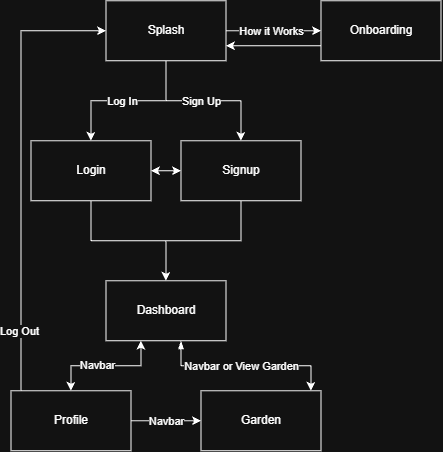

The diagram above was exported from draw.io. Its source (the exported page's mxGraphModel, read from the mxfile embedded in the PNG):
<mxGraphModel dx="808" dy="444" grid="1" gridSize="10" guides="1" tooltips="1" connect="1" arrows="1" fold="1" page="1" pageScale="1" pageWidth="850" pageHeight="1100" math="0" shadow="0">
  <root>
    <mxCell id="0" />
    <mxCell id="1" parent="0" />
    <mxCell id="Sbr_UyE6XVon461_AzHd-3" edge="1" parent="1" source="Sbr_UyE6XVon461_AzHd-1" style="edgeStyle=orthogonalEdgeStyle;rounded=0;orthogonalLoop=1;jettySize=auto;html=1;" target="Sbr_UyE6XVon461_AzHd-2" value="">
      <mxGeometry relative="1" as="geometry" />
    </mxCell>
    <mxCell id="Sbr_UyE6XVon461_AzHd-10" connectable="0" parent="Sbr_UyE6XVon461_AzHd-3" style="edgeLabel;html=1;align=center;verticalAlign=middle;resizable=0;points=[];" value="How it Works" vertex="1">
      <mxGeometry relative="1" x="-0.311" as="geometry">
        <mxPoint x="13" as="offset" />
      </mxGeometry>
    </mxCell>
    <mxCell id="Sbr_UyE6XVon461_AzHd-5" edge="1" parent="1" source="Sbr_UyE6XVon461_AzHd-1" style="edgeStyle=orthogonalEdgeStyle;rounded=0;orthogonalLoop=1;jettySize=auto;html=1;" target="Sbr_UyE6XVon461_AzHd-4" value="">
      <mxGeometry relative="1" as="geometry" />
    </mxCell>
    <mxCell id="Sbr_UyE6XVon461_AzHd-6" edge="1" parent="1" source="Sbr_UyE6XVon461_AzHd-1" style="edgeStyle=orthogonalEdgeStyle;rounded=0;orthogonalLoop=1;jettySize=auto;html=1;" target="Sbr_UyE6XVon461_AzHd-4" value="">
      <mxGeometry relative="1" as="geometry" />
    </mxCell>
    <mxCell id="Sbr_UyE6XVon461_AzHd-15" connectable="0" parent="Sbr_UyE6XVon461_AzHd-6" style="edgeLabel;html=1;align=center;verticalAlign=middle;resizable=0;points=[];" value="Log In" vertex="1">
      <mxGeometry relative="1" x="0.0863" as="geometry">
        <mxPoint as="offset" />
      </mxGeometry>
    </mxCell>
    <mxCell id="Sbr_UyE6XVon461_AzHd-8" edge="1" parent="1" source="Sbr_UyE6XVon461_AzHd-1" style="edgeStyle=orthogonalEdgeStyle;rounded=0;orthogonalLoop=1;jettySize=auto;html=1;" target="Sbr_UyE6XVon461_AzHd-7" value="">
      <mxGeometry relative="1" as="geometry" />
    </mxCell>
    <mxCell id="Sbr_UyE6XVon461_AzHd-11" connectable="0" parent="Sbr_UyE6XVon461_AzHd-8" style="edgeLabel;html=1;align=center;verticalAlign=middle;resizable=0;points=[];" value="Sign Up" vertex="1">
      <mxGeometry relative="1" x="-0.0771" as="geometry">
        <mxPoint x="4" as="offset" />
      </mxGeometry>
    </mxCell>
    <mxCell id="Sbr_UyE6XVon461_AzHd-1" parent="1" style="rounded=0;whiteSpace=wrap;html=1;" value="Splash" vertex="1">
      <mxGeometry height="60" width="120" x="365" y="160" as="geometry" />
    </mxCell>
    <mxCell id="Sbr_UyE6XVon461_AzHd-31" edge="1" parent="1" source="Sbr_UyE6XVon461_AzHd-2" style="edgeStyle=orthogonalEdgeStyle;rounded=0;orthogonalLoop=1;jettySize=auto;html=1;entryX=1;entryY=0.75;entryDx=0;entryDy=0;" target="Sbr_UyE6XVon461_AzHd-1">
      <mxGeometry relative="1" as="geometry">
        <Array as="points">
          <mxPoint x="550" y="205" />
          <mxPoint x="550" y="205" />
        </Array>
      </mxGeometry>
    </mxCell>
    <mxCell id="Sbr_UyE6XVon461_AzHd-2" parent="1" style="rounded=0;whiteSpace=wrap;html=1;" value="Onboarding" vertex="1">
      <mxGeometry height="60" width="120" x="580" y="160" as="geometry" />
    </mxCell>
    <mxCell id="Sbr_UyE6XVon461_AzHd-18" edge="1" parent="1" source="Sbr_UyE6XVon461_AzHd-4" style="edgeStyle=orthogonalEdgeStyle;rounded=0;orthogonalLoop=1;jettySize=auto;html=1;" target="Sbr_UyE6XVon461_AzHd-17" value="">
      <mxGeometry relative="1" as="geometry" />
    </mxCell>
    <mxCell id="Sbr_UyE6XVon461_AzHd-4" parent="1" style="rounded=0;whiteSpace=wrap;html=1;" value="Login" vertex="1">
      <mxGeometry height="60" width="120" x="290" y="300" as="geometry" />
    </mxCell>
    <mxCell id="Sbr_UyE6XVon461_AzHd-9" edge="1" parent="1" source="Sbr_UyE6XVon461_AzHd-7" style="edgeStyle=orthogonalEdgeStyle;rounded=0;orthogonalLoop=1;jettySize=auto;html=1;startArrow=classic;startFill=1;" target="Sbr_UyE6XVon461_AzHd-4" value="">
      <mxGeometry relative="1" as="geometry" />
    </mxCell>
    <mxCell id="Sbr_UyE6XVon461_AzHd-19" edge="1" parent="1" source="Sbr_UyE6XVon461_AzHd-7" style="edgeStyle=orthogonalEdgeStyle;rounded=0;orthogonalLoop=1;jettySize=auto;html=1;" target="Sbr_UyE6XVon461_AzHd-17" value="">
      <mxGeometry relative="1" as="geometry" />
    </mxCell>
    <mxCell id="Sbr_UyE6XVon461_AzHd-7" parent="1" style="rounded=0;whiteSpace=wrap;html=1;" value="Signup" vertex="1">
      <mxGeometry height="60" width="120" x="440" y="300" as="geometry" />
    </mxCell>
    <mxCell id="Sbr_UyE6XVon461_AzHd-21" edge="1" parent="1" source="Sbr_UyE6XVon461_AzHd-17" style="edgeStyle=orthogonalEdgeStyle;rounded=0;orthogonalLoop=1;jettySize=auto;html=1;startArrow=blockThin;startFill=1;" target="Sbr_UyE6XVon461_AzHd-20" value="">
      <mxGeometry relative="1" as="geometry">
        <Array as="points">
          <mxPoint x="440" y="525.04" />
          <mxPoint x="570" y="525.04" />
        </Array>
      </mxGeometry>
    </mxCell>
    <mxCell id="Sbr_UyE6XVon461_AzHd-26" connectable="0" parent="Sbr_UyE6XVon461_AzHd-21" style="edgeLabel;html=1;align=center;verticalAlign=middle;resizable=0;points=[];" value="Navbar or View Garden" vertex="1">
      <mxGeometry relative="1" x="-0.424" as="geometry">
        <mxPoint x="33" as="offset" />
      </mxGeometry>
    </mxCell>
    <mxCell id="Sbr_UyE6XVon461_AzHd-23" edge="1" parent="1" source="Sbr_UyE6XVon461_AzHd-17" style="edgeStyle=orthogonalEdgeStyle;rounded=0;orthogonalLoop=1;jettySize=auto;html=1;startArrow=classic;startFill=1;" target="Sbr_UyE6XVon461_AzHd-22" value="">
      <mxGeometry relative="1" as="geometry">
        <Array as="points">
          <mxPoint x="400" y="525.03" />
          <mxPoint x="330" y="525.03" />
        </Array>
      </mxGeometry>
    </mxCell>
    <mxCell id="Sbr_UyE6XVon461_AzHd-25" connectable="0" parent="Sbr_UyE6XVon461_AzHd-23" style="edgeLabel;html=1;align=center;verticalAlign=middle;resizable=0;points=[];" value="Navbar" vertex="1">
      <mxGeometry relative="1" x="0.141" y="-1" as="geometry">
        <mxPoint as="offset" />
      </mxGeometry>
    </mxCell>
    <mxCell id="Sbr_UyE6XVon461_AzHd-17" parent="1" style="rounded=0;whiteSpace=wrap;html=1;" value="Dashboard" vertex="1">
      <mxGeometry height="60" width="120" x="365" y="440" as="geometry" />
    </mxCell>
    <mxCell id="Sbr_UyE6XVon461_AzHd-20" parent="1" style="rounded=0;whiteSpace=wrap;html=1;" value="Garden" vertex="1">
      <mxGeometry height="60" width="120" x="460" y="550" as="geometry" />
    </mxCell>
    <mxCell id="Sbr_UyE6XVon461_AzHd-24" edge="1" parent="1" source="Sbr_UyE6XVon461_AzHd-22" style="edgeStyle=orthogonalEdgeStyle;rounded=0;orthogonalLoop=1;jettySize=auto;html=1;entryX=0;entryY=0.5;entryDx=0;entryDy=0;" target="Sbr_UyE6XVon461_AzHd-20">
      <mxGeometry relative="1" as="geometry" />
    </mxCell>
    <mxCell id="Sbr_UyE6XVon461_AzHd-27" connectable="0" parent="Sbr_UyE6XVon461_AzHd-24" style="edgeLabel;html=1;align=center;verticalAlign=middle;resizable=0;points=[];" value="Navbar" vertex="1">
      <mxGeometry relative="1" x="-0.2571" as="geometry">
        <mxPoint x="9" as="offset" />
      </mxGeometry>
    </mxCell>
    <mxCell id="Sbr_UyE6XVon461_AzHd-28" edge="1" parent="1" source="Sbr_UyE6XVon461_AzHd-22" style="edgeStyle=orthogonalEdgeStyle;rounded=0;orthogonalLoop=1;jettySize=auto;html=1;entryX=0;entryY=0.5;entryDx=0;entryDy=0;" target="Sbr_UyE6XVon461_AzHd-1">
      <mxGeometry relative="1" as="geometry">
        <Array as="points">
          <mxPoint x="280" y="190" />
        </Array>
      </mxGeometry>
    </mxCell>
    <mxCell id="Sbr_UyE6XVon461_AzHd-29" connectable="0" parent="Sbr_UyE6XVon461_AzHd-28" style="edgeLabel;html=1;align=center;verticalAlign=middle;resizable=0;points=[];" value="Log Out" vertex="1">
      <mxGeometry relative="1" x="-0.406" y="2" as="geometry">
        <mxPoint y="72" as="offset" />
      </mxGeometry>
    </mxCell>
    <mxCell id="Sbr_UyE6XVon461_AzHd-22" parent="1" style="rounded=0;whiteSpace=wrap;html=1;" value="Profile" vertex="1">
      <mxGeometry height="60" width="120" x="270" y="550" as="geometry" />
    </mxCell>
  </root>
</mxGraphModel>